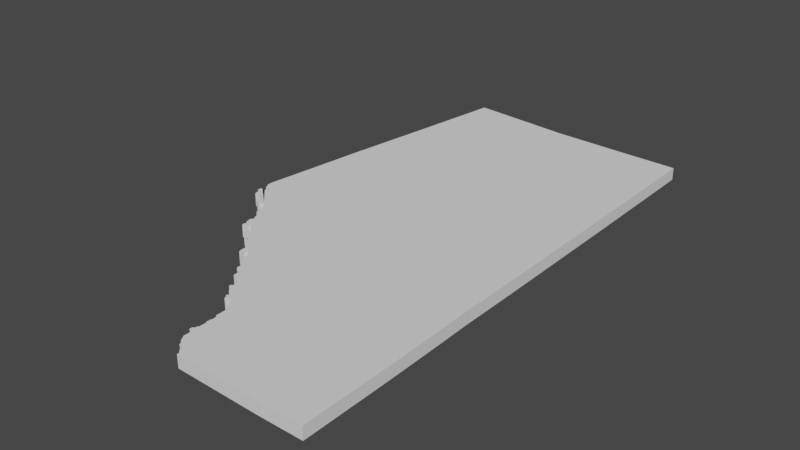 # Source: AlbertaDistrictUnderlay.blend  (saved by Blender 2.80.75; exported with 4.5.12 LTS)
import bpy
from mathutils import Matrix  # noqa: F401  (used for matrix-valued properties, if any)

bpy.ops.wm.read_factory_settings(use_empty=True)
scene = bpy.context.scene
scene.name = 'Scene'

# ---- collections
col_collection = bpy.data.collections.new('Collection'); scene.collection.children.link(col_collection)

# ---- world
world_world = bpy.data.worlds.new('World'); scene.world = world_world
world_world.use_nodes = True; world_world.node_tree.nodes.clear()
_N = world_world.node_tree.nodes; _L = world_world.node_tree.links
n0 = _N.new('ShaderNodeOutputWorld'); n0.name = 'World Output'; n0.location = (300, 300)
n1 = _N.new('ShaderNodeBackground'); n1.name = 'Background'; n1.location = (10, 300)
n1.inputs[0].default_value = (0.05088, 0.05088, 0.05088, 1.0)
_L.new(n1.outputs[0], n0.inputs[0])
n0.is_active_output = True
world_world.color = (0.05088, 0.05088, 0.05088)
world_world.use_sun_shadow = False
world_world.sun_shadow_jitter_overblur = 0.0

# ---- meshes
me_plane_038 = bpy.data.meshes.new('Plane.038')
me_plane_038.from_pydata([(-0.167, -0.2934, 0.0), (-0.167, -0.2742, 0.0), (-0.1904, -0.2552, 0.0), (-0.1904, -0.2224, 0.0), (-0.2391, -0.2129, 0.0), (-0.2508, -0.1811, 0.0), (-0.2635, -0.1811, 0.0), (-0.2953, -0.1312, 0.0), (-0.2955, -0.07509, 0.0), (0.2734, -0.3043, 0.0), (0.5604, -0.3111, 0.0), (0.9104, 0.4307, 0.0), (0.917, -0.3129, 0.0), (0.9012, 0.9285, 0.0), (0.8931, 1.254, 0.0), (-0.3038, 0.1063, 0.0), (-0.3055, 0.1467, 0.0), (-0.3214, 0.163, 0.0), (-0.3099, 0.1063, 0.0), (-0.3099, 0.06564, 0.0), (-0.302, 0.06564, 0.0), (-0.302, -0.001776, 0.0), (-0.3122, -0.001776, 0.0), (-0.3122, -0.02086, 0.0), (-0.3287, -0.03485, 0.0), (-0.3287, -0.05647, 0.0), (-1.406, 1.589, 0.0), (-1.373, 1.572, 0.0), (-1.36, 1.511, 0.0), (-1.326, 1.49, 0.0), (-1.303, 1.49, 0.0), (-1.291, 1.505, 0.0), (-1.276, 1.51, 0.0), (-1.239, 1.476, 0.0), (-1.212, 1.369, 0.0), (-1.18, 1.366, 0.0), (-1.161, 1.304, 0.0), (-1.148, 1.302, 0.0), (-1.148, 1.27, 0.0), (-1.163, 1.255, 0.0), (-1.152, 1.21, 0.0), (-1.135, 1.191, 0.0), (-1.145, 1.172, 0.0), (-1.138, 1.152, 0.0), (-1.096, 1.159, 0.0), (-1.083, 1.192, 0.0), (-1.054, 1.162, 0.0), (-1.021, 1.154, 0.0), (-1.022, 1.119, 0.0), (-1.048, 1.102, 0.0), (-1.048, 1.084, 0.0), (-1.027, 1.065, 0.0), (-1.009, 1.065, 0.0), (-0.9934, 1.039, 0.0), (-0.9659, 1.039, 0.0), (-0.9492, 1.032, 0.0), (-0.9232, 1.032, 0.0), (-0.9232, 1.001, 0.0), (-0.9034, 0.9601, 0.0), (-0.8851, 0.9601, 0.0), (-0.8576, 0.9311, 0.0), (-0.8515, 0.8624, 0.0), (-0.8408, 0.8456, 0.0), (-0.8087, 0.8456, 0.0), (-0.8087, 0.8685, 0.0), (-0.7889, 0.8822, 0.0), (-0.7706, 0.8822, 0.0), (-0.7706, 0.8563, 0.0), (-0.7553, 0.8456, 0.0), (-0.7553, 0.8212, 0.0), (-0.7156, 0.7754, 0.0), (-0.7034, 0.7403, 0.0), (-0.6866, 0.7403, 0.0), (-0.6866, 0.684, 0.0), (-0.671, 0.6648, 0.0), (-0.6256, 0.635, 0.0), (-0.6256, 0.5945, 0.0), (-0.605, 0.5775, 0.0), (-0.5858, 0.5768, 0.0), (-0.5321, 0.5349, 0.0), (-0.5321, 0.515, 0.0), (-0.5188, 0.501, 0.0), (-0.538, 0.4885, 0.0), (-0.538, 0.4716, 0.0), (-0.5255, 0.4716, 0.0), (-0.4842, 0.4208, 0.0), (-0.4651, 0.4208, 0.0), (-0.4519, 0.4134, 0.0), (-0.4519, 0.3906, 0.0), (-0.4607, 0.3876, 0.0), (-0.4607, 0.3707, 0.0), (-0.4445, 0.3707, 0.0), (-0.4445, 0.3449, 0.0), (-0.4268, 0.3449, 0.0), (-0.4268, 0.3575, 0.0), (-0.3919, 0.3575, 0.0), (-0.3216, 0.246, 0.0), (-0.3216, 0.246, 0.0), (-1.504, 1.827, 0.0), (-1.504, 1.77, 0.0), (-1.488, 1.757, 0.0), (-1.483, 1.732, 0.0), (-1.462, 1.724, 0.0), (-1.445, 1.682, 0.0), (-1.47, 1.682, 0.0), (-1.478, 1.688, 0.0), (-1.497, 1.688, 0.0), (-1.497, 1.655, 0.0), (-1.468, 1.641, 0.0), (-1.468, 1.607, 0.0), (-1.45, 1.584, 0.0), (0.891, 1.678, 0.0), (-0.167, -0.2742, 0.1044), (-1.39, 2.716, 0.0), (-1.269, 3.568, 0.0), (-1.171, 4.28, 0.0), (-0.7279, 4.238, 0.0), (-0.2829, 4.195, 0.0), (0.3609, 4.171, 0.0), (0.8562, 4.157, 0.0), (0.8744, 3.05, 0.0), (0.8844, 2.255, 0.0), (-1.451, 2.233, 0.0), (-0.167, -0.2934, 0.1044), (-0.1904, -0.2552, 0.1044), (-0.1904, -0.2224, 0.1044), (-0.2391, -0.2129, 0.1044), (-0.2508, -0.1811, 0.1044), (-0.2635, -0.1811, 0.1044), (-0.2953, -0.1312, 0.1044), (-0.2955, -0.07509, 0.1044), (-0.4445, 0.3707, 0.1044), (-0.4268, 0.3575, 0.1044), (0.2734, -0.3043, 0.1044), (0.5604, -0.3111, 0.1044), (0.917, -0.3129, 0.1044), (0.9104, 0.4307, 0.1044), (0.9012, 0.9285, 0.1044), (0.8931, 1.254, 0.1044), (-0.3055, 0.1467, 0.1044), (-0.3038, 0.1063, 0.1044), (-0.3214, 0.163, 0.1044), (-0.3099, 0.1063, 0.1044), (-0.3099, 0.06564, 0.1044), (-0.302, 0.06564, 0.1044), (-0.302, -0.001776, 0.1044), (-0.3122, -0.001776, 0.1044), (-0.3122, -0.02086, 0.1044), (-0.3287, -0.03485, 0.1044), (-0.3287, -0.05647, 0.1044), (-0.4519, 0.4134, 0.1044), (-0.4519, 0.3906, 0.1044), (0.8744, 3.05, 0.1044), (-0.2829, 4.195, 0.1044), (0.3609, 4.171, 0.1044), (-1.269, 3.568, 0.1044), (-0.7279, 4.238, 0.1044), (-0.3216, 0.246, 0.1044), (-1.406, 1.589, 0.1044), (-1.373, 1.572, 0.1044), (-1.36, 1.511, 0.1044), (-1.326, 1.49, 0.1044), (-1.303, 1.49, 0.1044), (-1.291, 1.505, 0.1044), (-1.276, 1.51, 0.1044), (-1.239, 1.476, 0.1044), (-1.212, 1.369, 0.1044), (-1.18, 1.366, 0.1044), (-1.161, 1.304, 0.1044), (-1.148, 1.302, 0.1044), (-1.148, 1.27, 0.1044), (-1.163, 1.255, 0.1044), (-1.152, 1.21, 0.1044), (-1.135, 1.191, 0.1044), (-1.145, 1.172, 0.1044), (-1.138, 1.152, 0.1044), (-1.096, 1.159, 0.1044), (-1.083, 1.192, 0.1044), (-1.054, 1.162, 0.1044), (-1.021, 1.154, 0.1044), (-1.022, 1.119, 0.1044), (-1.048, 1.102, 0.1044), (-1.048, 1.084, 0.1044), (-1.027, 1.065, 0.1044), (-1.009, 1.065, 0.1044), (-0.9934, 1.039, 0.1044), (-0.9659, 1.039, 0.1044), (-0.9492, 1.032, 0.1044), (-0.9232, 1.032, 0.1044), (-0.9232, 1.001, 0.1044), (-0.9034, 0.9601, 0.1044), (-0.8851, 0.9601, 0.1044), (-0.8576, 0.9311, 0.1044), (-0.8515, 0.8624, 0.1044), (-0.8408, 0.8456, 0.1044), (-0.8087, 0.8456, 0.1044), (-0.8087, 0.8685, 0.1044), (-0.7889, 0.8822, 0.1044), (-0.7706, 0.8822, 0.1044), (-0.7706, 0.8563, 0.1044), (-0.7553, 0.8456, 0.1044), (-0.7553, 0.8212, 0.1044), (-0.7156, 0.7754, 0.1044), (-0.7034, 0.7403, 0.1044), (-0.6866, 0.7403, 0.1044), (-0.6866, 0.684, 0.1044), (-0.671, 0.6648, 0.1044), (-0.6256, 0.635, 0.1044), (-0.6256, 0.5945, 0.1044), (-0.605, 0.5775, 0.1044), (-0.5858, 0.5768, 0.1044), (-0.5321, 0.5349, 0.1044), (-0.5321, 0.515, 0.1044), (-0.5188, 0.501, 0.1044), (-0.538, 0.4885, 0.1044), (-0.538, 0.4716, 0.1044), (-0.5255, 0.4716, 0.1044), (-0.4842, 0.4208, 0.1044), (-0.4651, 0.4208, 0.1044), (-0.4607, 0.3876, 0.1044), (-0.4607, 0.3707, 0.1044), (-0.4445, 0.3449, 0.1044), (-0.4268, 0.3449, 0.1044), (-0.3919, 0.3575, 0.1044), (-1.47, 1.682, 0.1044), (-1.462, 1.724, 0.1044), (-1.445, 1.682, 0.1044), (-1.504, 1.827, 0.1044), (-1.468, 1.641, 0.1044), (-1.497, 1.655, 0.1044), (-1.488, 1.757, 0.1044), (-1.504, 1.77, 0.1044), (-1.483, 1.732, 0.1044), (-1.478, 1.688, 0.1044), (-1.497, 1.688, 0.1044), (-1.468, 1.607, 0.1044), (-1.45, 1.584, 0.1044), (0.891, 1.678, 0.1044), (-1.39, 2.716, 0.1044), (0.8844, 2.255, 0.1044), (-1.171, 4.28, 0.1044), (0.8562, 4.157, 0.1044), (-1.451, 2.233, 0.1044)], [(95, 96), (96, 97)], [(114, 115, 116), (117, 114, 116), (118, 119, 120), (120, 117, 118), (2, 3, 1), (0, 1, 9), (12, 10, 11), (11, 10, 9), (4, 5, 3), (93, 92, 91, 94), (90, 89, 88, 91), (91, 88, 87), (18, 15, 20, 19), (24, 23, 8, 25), (22, 21, 23), (7, 8, 6), (5, 6, 8), (8, 23, 21), (16, 17, 97), (9, 1, 3), (3, 5, 9), (8, 9, 5), (8, 21, 9), (21, 20, 9), (100, 99, 98), (102, 101, 100), (106, 107, 104, 105), (108, 104, 107), (108, 103, 104), (110, 26, 108, 109), (26, 103, 108), (102, 100, 98), (27, 103, 26), (29, 30, 28), (30, 31, 28), (28, 31, 27), (31, 32, 27), (103, 27, 32), (32, 104, 103, 102), (32, 102, 98), (34, 33, 35), (36, 35, 37), (39, 38, 40), (42, 41, 44, 43), (44, 41, 45), (41, 40, 45), (40, 38, 45), (38, 37, 45), (46, 45, 47), (49, 48, 51, 50), (51, 48, 52), (53, 52, 54), (55, 54, 56), (54, 52, 56), (48, 56, 52), (48, 47, 56), (45, 37, 47), (37, 35, 47), (35, 33, 47), (62, 61, 64, 63), (61, 60, 64), (64, 60, 65), (66, 65, 60), (57, 56, 59, 58), (59, 56, 60), (60, 56, 66), (67, 66, 68), (69, 68, 70), (71, 70, 72), (70, 68, 72), (68, 66, 72), (73, 72, 74), (74, 72, 75), (76, 75, 78, 77), (80, 79, 81), (82, 81, 84, 83), (85, 84, 86), (94, 91, 87), (95, 94, 87), (20, 15, 9), (9, 15, 11), (15, 16, 11), (97, 11, 16), (97, 95, 11), (95, 87, 11), (87, 86, 11), (84, 81, 86), (86, 81, 11), (81, 79, 11), (79, 78, 11), (78, 75, 11), (72, 11, 75), (11, 72, 13), (72, 66, 13), (56, 13, 66), (13, 56, 14), (56, 47, 14), (14, 47, 111), (47, 33, 111), (33, 32, 111), (98, 111, 32), (122, 111, 98), (111, 122, 121), (121, 122, 113), (121, 113, 120), (117, 113, 114), (120, 113, 117), (155, 156, 240), (153, 156, 155), (154, 152, 241), (152, 154, 153), (124, 112, 125), (123, 133, 112), (135, 136, 134), (136, 133, 134), (126, 125, 127), (222, 132, 131, 221), (220, 131, 151, 219), (131, 150, 151), (142, 143, 144, 140), (148, 149, 130, 147), (146, 147, 145), (129, 128, 130), (127, 130, 128), (130, 145, 147), (139, 157, 141), (133, 125, 112), (125, 133, 127), (130, 127, 133), (130, 133, 145), (145, 133, 144), (230, 227, 231), (225, 230, 232), (234, 233, 224, 229), (228, 229, 224), (228, 224, 226), (236, 235, 228, 158), (158, 228, 226), (225, 227, 230), (159, 158, 226), (161, 160, 162), (162, 160, 163), (160, 159, 163), (163, 159, 164), (226, 164, 159), (164, 225, 226, 224), (164, 227, 225), (166, 167, 165), (168, 169, 167), (171, 172, 170), (174, 175, 176, 173), (176, 177, 173), (173, 177, 172), (172, 177, 170), (170, 177, 169), (178, 179, 177), (181, 182, 183, 180), (183, 184, 180), (185, 186, 184), (187, 188, 186), (186, 188, 184), (180, 184, 188), (180, 188, 179), (177, 179, 169), (169, 179, 167), (167, 179, 165), (194, 195, 196, 193), (193, 196, 192), (196, 197, 192), (198, 192, 197), (189, 190, 191, 188), (191, 192, 188), (192, 198, 188), (199, 200, 198), (201, 202, 200), (203, 204, 202), (202, 204, 200), (200, 204, 198), (205, 206, 204), (206, 207, 204), (208, 209, 210, 207), (212, 213, 211), (214, 215, 216, 213), (217, 218, 216), (132, 150, 131), (223, 150, 132), (144, 133, 140), (133, 136, 140), (140, 136, 139), (157, 139, 136), (157, 136, 223), (223, 136, 150), (150, 136, 218), (216, 218, 213), (218, 136, 213), (213, 136, 211), (211, 136, 210), (210, 136, 207), (204, 207, 136), (136, 137, 204), (204, 137, 198), (188, 198, 137), (137, 138, 188), (188, 138, 179), (138, 237, 179), (179, 237, 165), (165, 237, 164), (227, 164, 237), (242, 227, 237), (237, 239, 242), (239, 238, 242), (239, 152, 238), (153, 155, 238), (152, 153, 238), (79, 80, 212, 211), (28, 160, 161, 29), (110, 109, 235, 236), (80, 81, 213, 212), (29, 161, 162, 30), (25, 8, 130, 149), (81, 82, 214, 213), (30, 162, 163, 31), (14, 111, 237, 138), (82, 83, 215, 214), (31, 163, 164, 32), (26, 110, 236, 158), (83, 84, 216, 215), (32, 33, 165, 164), (1, 0, 123, 112), (84, 85, 217, 216), (33, 34, 166, 165), (113, 238, 155, 114), (1, 112, 124, 2), (85, 86, 218, 217), (34, 35, 167, 166), (114, 155, 240, 115), (2, 124, 125, 3), (87, 150, 218, 86), (95, 97, 157, 223), (35, 36, 168, 167), (115, 240, 156, 116), (3, 125, 126, 4), (88, 151, 150, 87), (36, 37, 169, 168), (116, 156, 153, 117), (4, 126, 127, 5), (89, 219, 151, 88), (37, 38, 170, 169), (118, 154, 241, 119), (5, 127, 128, 6), (90, 220, 219, 89), (38, 39, 171, 170), (119, 241, 152, 120), (6, 128, 129, 7), (91, 131, 220, 90), (39, 40, 172, 171), (121, 120, 152, 239), (7, 129, 130, 8), (92, 221, 131, 91), (40, 41, 173, 172), (111, 121, 239, 237), (93, 222, 221, 92), (41, 42, 174, 173), (117, 153, 154, 118), (0, 9, 133, 123), (94, 132, 222, 93), (42, 43, 175, 174), (11, 13, 137, 136), (10, 12, 135, 134), (95, 223, 132, 94), (43, 44, 176, 175), (122, 98, 227, 242), (12, 11, 136, 135), (44, 45, 177, 176), (113, 122, 242, 238), (13, 14, 138, 137), (45, 46, 178, 177), (16, 15, 140, 139), (97, 17, 141, 157), (46, 47, 179, 178), (17, 16, 139, 141), (9, 10, 134, 133), (47, 48, 180, 179), (15, 18, 142, 140), (104, 32, 164, 224), (48, 49, 181, 180), (18, 19, 143, 142), (49, 50, 182, 181), (19, 20, 144, 143), (32, 164, 226, 103), (50, 51, 183, 182), (20, 21, 145, 144), (51, 52, 184, 183), (21, 22, 146, 145), (52, 53, 185, 184), (22, 23, 147, 146), (53, 54, 186, 185), (23, 24, 148, 147), (54, 55, 187, 186), (24, 25, 149, 148), (55, 56, 188, 187), (56, 57, 189, 188), (57, 58, 190, 189), (58, 59, 191, 190), (59, 60, 192, 191), (60, 61, 193, 192), (61, 62, 194, 193), (62, 63, 195, 194), (63, 64, 196, 195), (64, 65, 197, 196), (65, 66, 198, 197), (66, 67, 199, 198), (67, 68, 200, 199), (68, 69, 201, 200), (99, 231, 227, 98), (69, 70, 202, 201), (100, 230, 231, 99), (70, 71, 203, 202), (101, 232, 230, 100), (71, 72, 204, 203), (102, 225, 232, 101), (72, 73, 205, 204), (102, 103, 226, 225), (73, 74, 206, 205), (74, 75, 207, 206), (105, 104, 224, 233), (75, 76, 208, 207), (106, 105, 233, 234), (76, 77, 209, 208), (107, 106, 234, 229), (77, 78, 210, 209), (27, 26, 158, 159), (108, 107, 229, 228), (78, 79, 211, 210), (27, 159, 160, 28), (109, 108, 228, 235)])
me_plane_038.use_remesh_preserve_volume = False
me_plane_038.use_remesh_preserve_attributes = False
me_plane_038.use_mirror_vertex_groups = False
me_plane_038.update()

# ---- objects
ob_albertadistrictoutline = bpy.data.objects.new('AlbertaDistrictOutline', me_plane_038)

# ---- transforms, parenting, visibility, modifiers, constraints
ob_albertadistrictoutline.location = (0.0, 0.0, 0.0)
ob_albertadistrictoutline.lineart.crease_threshold = 0.0

# ---- collection membership
col_collection.objects.link(ob_albertadistrictoutline)

# ---- scene / render settings (as saved in the file)
scene.frame_start = 1; scene.frame_end = 250; scene.frame_set(1)
scene.render.engine = 'BLENDER_EEVEE_NEXT'
scene.cycles.use_denoising = False
scene.cycles.samples = 128
scene.cycles.sampling_pattern = 'TABULATED_SOBOL'
scene.cycles.use_adaptive_sampling = False
scene.cycles.use_light_tree = False
scene.view_settings.view_transform = 'Filmic'
bpy.context.view_layer.update()

# ---- added for rendering (the .blend has no active camera and no usable light): camera, sun
cam_auto = bpy.data.cameras.new('AutoCamera')
cam_auto.lens = 50.0
cam_auto.sensor_width = 36.0
cam_auto.clip_end = 1000.0
ob_auto_camera = bpy.data.objects.new('AutoCamera', cam_auto)
scene.collection.objects.link(ob_auto_camera)
ob_auto_camera.location = (4.51126, -3.7818, 3.89584)
ob_auto_camera.rotation_euler = (1.09748, -7.21219e-08, 0.694738)
scene.camera = ob_auto_camera
light_auto_sun = bpy.data.lights.new('AutoSun', 'SUN')
light_auto_sun.energy = 3.0
light_auto_sun.angle = 0.0523599
ob_auto_sun = bpy.data.objects.new('AutoSun', light_auto_sun)
scene.collection.objects.link(ob_auto_sun)
ob_auto_sun.rotation_euler = (0.872665, 0.174533, 0.523599)
bpy.context.view_layer.update()

